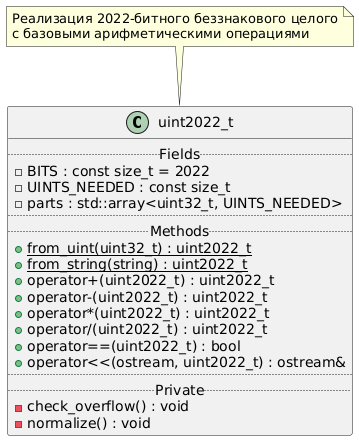

The diagram above was rendered by PlantUML. Its source (embedded in the PNG):
@startuml
class uint2022_t {
  .. Fields ..
  - BITS : const size_t = 2022
  - UINTS_NEEDED : const size_t
  - parts : std::array<uint32_t, UINTS_NEEDED>
  ..
  .. Methods ..
  + {static} from_uint(uint32_t) : uint2022_t
  + {static} from_string(string) : uint2022_t
  + operator+(uint2022_t) : uint2022_t
  + operator-(uint2022_t) : uint2022_t
  + operator*(uint2022_t) : uint2022_t
  + operator/(uint2022_t) : uint2022_t
  + operator==(uint2022_t) : bool
  + operator<<(ostream, uint2022_t) : ostream&
  ..
  .. Private ..
  - check_overflow() : void
  - normalize() : void
}

note top of uint2022_t
  Реализация 2022-битного беззнакового целого
  с базовыми арифметическими операциями
end note
@enduml